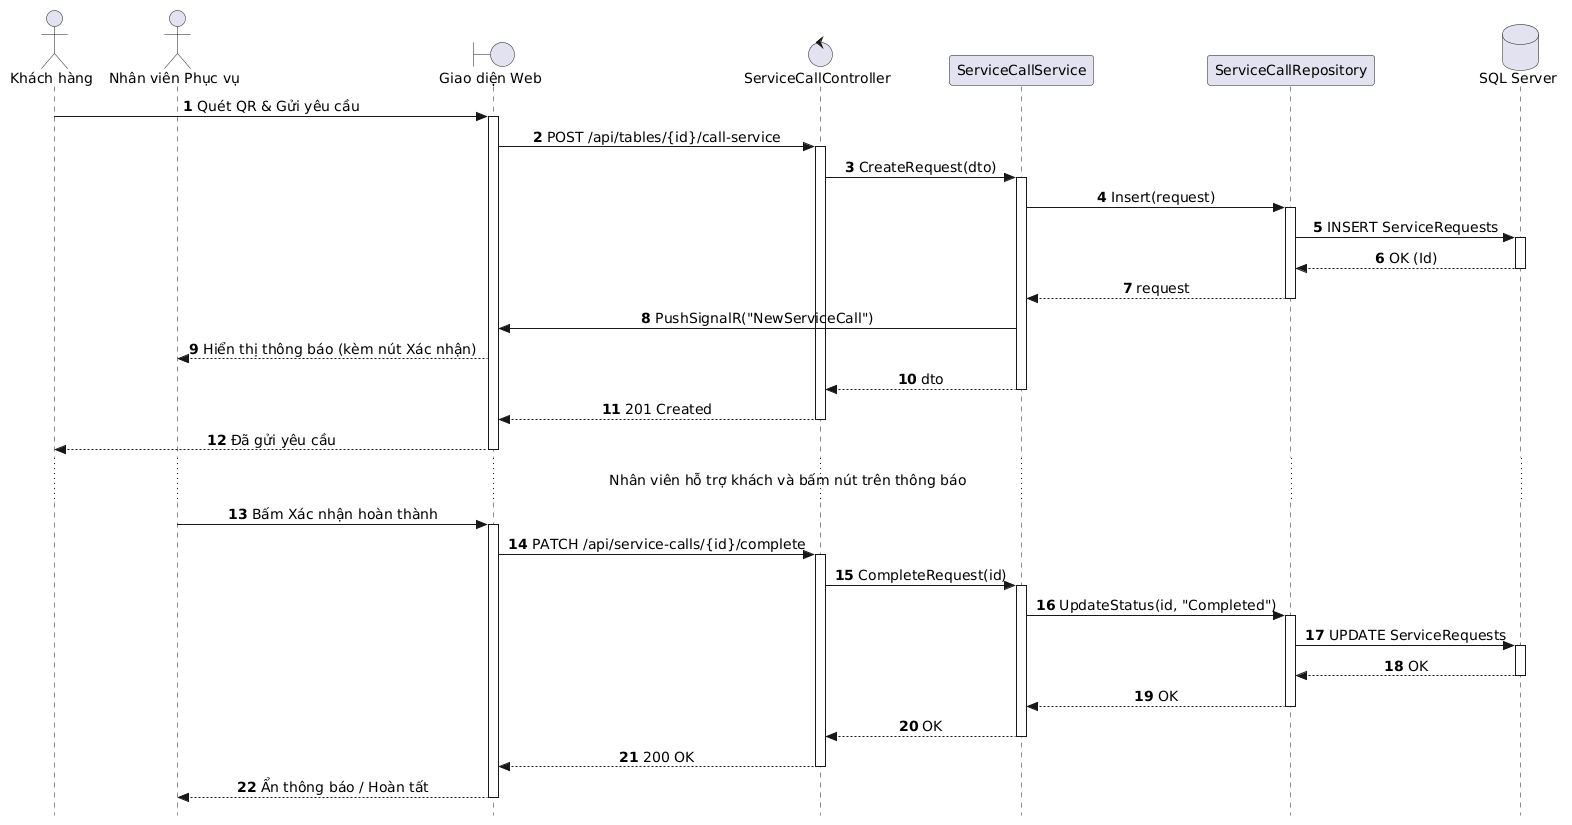

The diagram above was rendered by PlantUML. Its source (embedded in the PNG):
@startuml
autonumber
skinparam style strictuml
skinparam sequenceMessageAlign center
skinparam responseMessageBelowArrow true
skinparam defaultFontName "Segoe UI", Arial, sans-serif
skinparam defaultFontSize 14

actor "Khách hàng" as Guest
actor "Nhân viên Phục vụ" as Waitstaff
boundary "Giao diện Web" as UI
control "ServiceCallController" as Controller
participant "ServiceCallService" as Service
participant "ServiceCallRepository" as Repo
database "SQL Server" as DB

Guest -> UI: Quét QR & Gửi yêu cầu
activate UI

UI -> Controller: POST /api/tables/{id}/call-service
activate Controller

Controller -> Service: CreateRequest(dto)
activate Service

Service -> Repo: Insert(request)
activate Repo

Repo -> DB: INSERT ServiceRequests
activate DB
DB --> Repo: OK (Id)
deactivate DB

Repo --> Service: request
deactivate Repo

Service -> UI: PushSignalR("NewServiceCall")
UI --> Waitstaff: Hiển thị thông báo (kèm nút Xác nhận)

Service --> Controller: dto
deactivate Service

Controller --> UI: 201 Created
deactivate Controller

UI --> Guest: Đã gửi yêu cầu
deactivate UI

... Nhân viên hỗ trợ khách và bấm nút trên thông báo ...

Waitstaff -> UI: Bấm Xác nhận hoàn thành
activate UI

UI -> Controller: PATCH /api/service-calls/{id}/complete
activate Controller

Controller -> Service: CompleteRequest(id)
activate Service

Service -> Repo: UpdateStatus(id, "Completed")
activate Repo

Repo -> DB: UPDATE ServiceRequests
activate DB
DB --> Repo: OK
deactivate DB

Repo --> Service: OK
deactivate Repo

Service --> Controller: OK
deactivate Service

Controller --> UI: 200 OK
deactivate Controller

UI --> Waitstaff: Ẩn thông báo / Hoàn tất
deactivate UI
@enduml